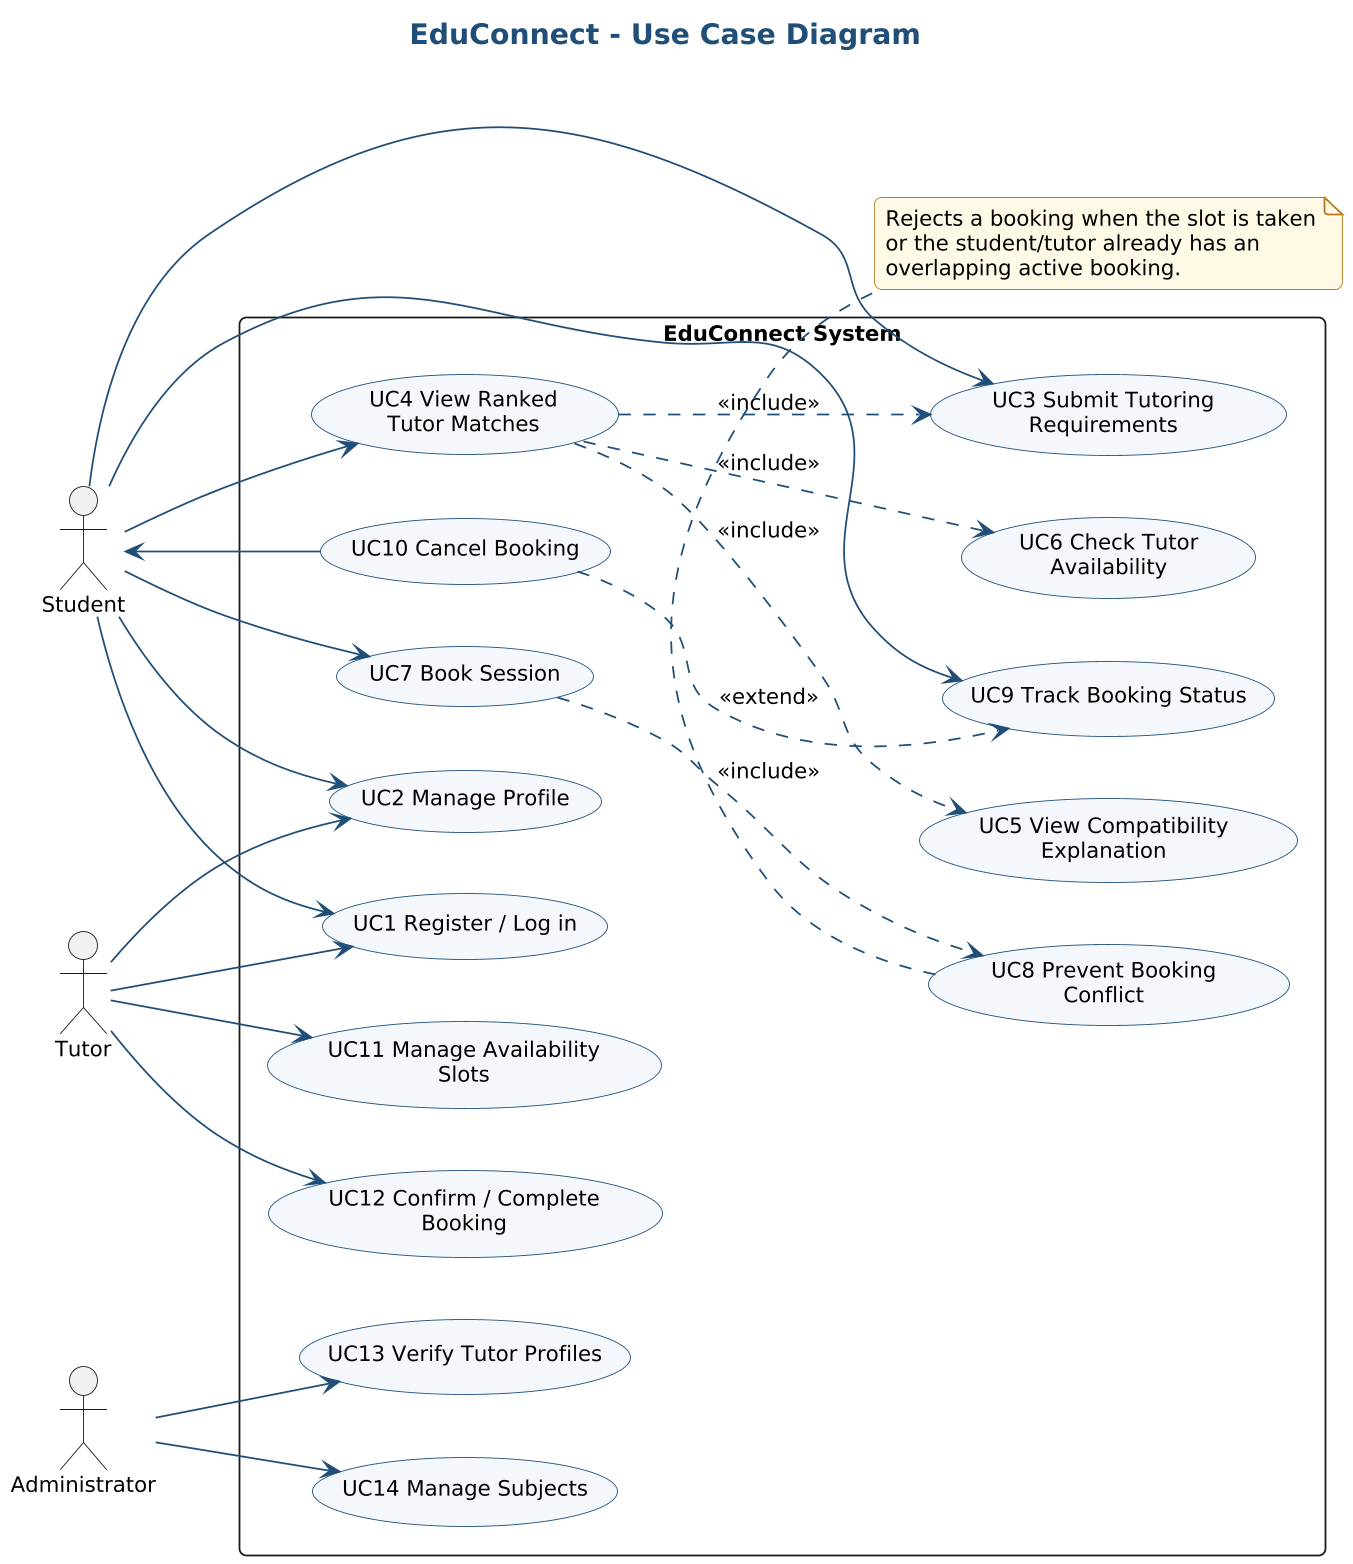

The diagram above was rendered by PlantUML. Its source (embedded in the PNG):
@startuml
!include _style.iuml
title EduConnect - Use Case Diagram
left to right direction
actor Student as S
actor Tutor as T
actor "Administrator" as A

rectangle "EduConnect System" {
  usecase "UC1 Register / Log in" as UC1
  usecase "UC2 Manage Profile" as UC2
  usecase "UC3 Submit Tutoring\nRequirements" as UC3
  usecase "UC4 View Ranked\nTutor Matches" as UC4
  usecase "UC5 View Compatibility\nExplanation" as UC5
  usecase "UC6 Check Tutor\nAvailability" as UC6
  usecase "UC7 Book Session" as UC7
  usecase "UC8 Prevent Booking\nConflict" as UC8
  usecase "UC9 Track Booking Status" as UC9
  usecase "UC10 Cancel Booking" as UC10
  usecase "UC11 Manage Availability\nSlots" as UC11
  usecase "UC12 Confirm / Complete\nBooking" as UC12
  usecase "UC13 Verify Tutor Profiles" as UC13
  usecase "UC14 Manage Subjects" as UC14
}

S --> UC1
S --> UC2
S --> UC3
S --> UC4
S --> UC7
S --> UC9
T --> UC1
T --> UC2
T --> UC11
T --> UC12
A --> UC13
A --> UC14
UC10 --> S

UC4 ..> UC3 : <<include>>
UC4 ..> UC5 : <<include>>
UC4 ..> UC6 : <<include>>
UC7 ..> UC8 : <<include>>
UC10 ..> UC9 : <<extend>>
note bottom of UC8
  Rejects a booking when the slot is taken
  or the student/tutor already has an
  overlapping active booking.
end note
@enduml